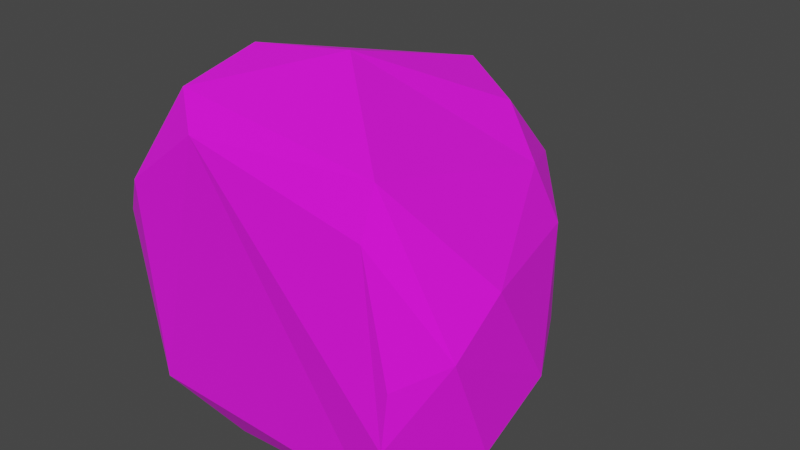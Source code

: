 # Source: Rock_1.blend  (saved by Blender 2.91.10; exported with 4.5.12 LTS)
import bpy
from mathutils import Matrix  # noqa: F401  (used for matrix-valued properties, if any)

bpy.ops.wm.read_factory_settings(use_empty=True)
scene = bpy.context.scene
scene.name = 'Scene'

# ---- collections
col_collection = bpy.data.collections.new('Collection'); scene.collection.children.link(col_collection)

# ---- images (referenced by path relative to the original .blend; pixels are not part of the script)
import os
ASSET_DIR = os.environ.get("B2B_ASSET_DIR", "")  # directory of the original .blend (textures are referenced by path, not embedded)
HERE = os.path.dirname(os.path.abspath(__file__))  # packed textures are extracted next to this script under _unpacked/

def load_image(name, relpath, width, height, colorspace="sRGB"):
    """Load a texture the original file referenced (path relative to the .blend, or extracted next to this script)."""
    p = next((c for c in (os.path.join(HERE, relpath), os.path.join(ASSET_DIR, relpath)) if relpath and os.path.exists(c)), "")
    if p:
        img = bpy.data.images.load(p, check_existing=True)
        img.name = name
    else:  # same state as the original file: an image datablock whose file is absent (Cycles renders it pink)
        img = bpy.data.images.new(name, width, height)
        img.source = "FILE"
        img.filepath = "//" + (relpath or name)
    img.colorspace_settings.name = colorspace
    return img
img_colorpalette_png = load_image('ColorPalette.png', 'ColorPalette.png', 1024, 1024, 'sRGB')

# ---- materials (node trees are filled in below, after node groups)
mat_material = bpy.data.materials.new('Material')
mat_material.alpha_threshold = 0.0
mat_material.use_transparent_shadow = False
mat_material.line_color = (0.0, 0.0, 0.0, 1.0)

# ---- material node trees
mat_material.use_nodes = True; mat_material.node_tree.nodes.clear()
_N = mat_material.node_tree.nodes; _L = mat_material.node_tree.links
n0 = _N.new('ShaderNodeOutputMaterial'); n0.name = 'Material Output'; n0.location = (300, 300)
n1 = _N.new('ShaderNodeBsdfPrincipled'); n1.name = 'Principled BSDF'; n1.location = (10, 300)
n1.distribution = 'GGX'
n1.subsurface_method = 'RANDOM_WALK_SKIN'
n1.inputs[2].default_value = 1.0
n1.inputs[3].default_value = 1.45
n1.inputs[27].default_value = (0.0, 0.0, 0.0, 1.0)
n1.inputs[28].default_value = 1.0
n2 = _N.new('ShaderNodeTexImage'); n2.name = 'Image Texture'; n2.location = (-423, 162)
n2.image = img_colorpalette_png
n2.interpolation = 'Closest'
_L.new(n1.outputs[0], n0.inputs[0])
_L.new(n2.outputs[0], n1.inputs[0])
n0.is_active_output = True

# ---- world
world_world = bpy.data.worlds.new('World'); scene.world = world_world
world_world.use_nodes = True; world_world.node_tree.nodes.clear()
_N = world_world.node_tree.nodes; _L = world_world.node_tree.links
n0 = _N.new('ShaderNodeOutputWorld'); n0.name = 'World Output'; n0.location = (300, 300)
n1 = _N.new('ShaderNodeBackground'); n1.name = 'Background'; n1.location = (10, 300)
n1.inputs[0].default_value = (0.05088, 0.05088, 0.05088, 1.0)
_L.new(n1.outputs[0], n0.inputs[0])
n0.is_active_output = True
world_world.color = (0.05088, 0.05088, 0.05088)
world_world.use_sun_shadow = False
world_world.sun_shadow_jitter_overblur = 0.0

# ---- meshes
me_cube_001 = bpy.data.meshes.new('Cube.001')
me_cube_001.from_pydata([(0.5249, 0.9023, 0.4194), (0.497, 0.03913, -0.4832), (0.6335, 0.6818, -0.4335), (-0.5111, 0.0006846, 0.3735), (-0.5467, 0.09465, 0.5694), (-0.5374, 0.3087, 0.606), (-0.3313, 0.9362, 0.5858), (-0.3621, 1.193, 0.3051), (-0.394, 1.279, -0.01931), (-0.3321, 1.158, -0.3185), (-0.3358, 0.7581, -0.4241), (-0.5269, 0.1541, -0.5322), (-0.4808, 0.03236, -0.4413), (-0.1515, 1.091, -0.4254), (0.1737, 1.055, -0.4217), (0.3985, 0.9393, -0.419), (0.6519, 0.3234, -0.5319), (0.5991, 0.1131, -0.5249), (0.6037, 0.02385, -0.02358), (0.6182, 0.9254, -0.1794), (0.6319, 0.9033, 0.2283), (0.5821, 0.4158, 0.4815), (0.4386, 0.1661, 0.585), (-0.2056, 0.007107, 0.6156), (0.4602, 0.07401, 0.4204), (0.3417, 1.006, 0.5757), (0.09015, 1.12, 0.6576), (-0.1886, 1.102, 0.6374), (-0.6727, 0.09456, 0.1749), (-0.6116, 0.3405, 0.3097), (-0.4332, 0.7841, 0.2914), (-0.5964, 0.3595, -0.2774), (-0.3963, 0.8285, -0.2106), (-0.6412, 0.1047, -0.3132), (-0.2091, 0.1439, -0.6334), (-0.2359, 0.3702, -0.6123), (0.3954, 0.3753, -0.6208), (0.3764, 0.1375, -0.6184), (0.7311, 0.08848, -0.3129), (0.7872, 0.2997, -0.3261), (0.7778, 0.6213, -0.1978), (0.7769, 0.1333, 0.09814), (0.8279, 0.3354, -0.047), (0.7557, 0.3885, 0.2275), (0.324, 0.402, 0.6905), (-0.001676, 0.1125, 0.7575), (0.03293, 0.5128, 0.8193), (-0.3132, 0.08849, 0.731), (-0.301, 0.4022, 0.8058), (0.588, 0.009451, -0.2512), (0.354, 1.155, -0.2499), (0.03045, 1.35, -0.2923), (-0.2413, 1.382, -0.3027), (0.3574, 1.241, 0.01138), (0.02414, 1.479, 0.02138), (-0.2791, 1.523, 0.006219), (0.3671, 1.219, 0.3199), (0.06664, 1.38, 0.3909), (-0.2284, 1.401, 0.3574)], [], [(31, 33, 28), (32, 9, 10), (31, 11, 33), (36, 37, 34), (9, 13, 10), (34, 1, 12), (40, 42, 39), (19, 20, 40), (18, 41, 24), (25, 26, 46), (48, 6, 5), (12, 49, 3), (49, 23, 3), (1, 49, 12), (49, 24, 23), (13, 9, 52), (29, 31, 28), (29, 28, 4, 5), (3, 4, 28), (29, 5, 6, 30), (32, 30, 7, 8), (6, 7, 30), (10, 11, 31, 32), (32, 8, 9), (12, 3, 28, 33), (33, 11, 12), (36, 35, 13, 14), (35, 36, 34), (35, 11, 10, 13), (36, 14, 15), (12, 11, 34), (11, 35, 34), (2, 16, 36, 15), (31, 29, 30, 32), (17, 37, 36, 16), (41, 38, 39, 42), (37, 17, 1), (34, 37, 1), (43, 42, 40, 20), (42, 43, 41), (38, 49, 1, 17), (38, 17, 16, 39), (39, 16, 2, 40), (21, 43, 20, 0), (2, 19, 40), (21, 22, 41, 43), (18, 49, 38, 41), (24, 41, 22), (46, 45, 22, 44), (48, 47, 45, 46), (44, 25, 46), (25, 44, 21, 0), (22, 21, 44), (27, 48, 46, 26), (5, 4, 47, 48), (48, 27, 6), (4, 3, 23, 47), (23, 24, 22, 45), (23, 45, 47), (53, 50, 51, 54), (49, 18, 24), (54, 51, 52, 55), (57, 56, 53, 54), (58, 57, 54, 55), (19, 2, 15, 50), (50, 15, 14, 51), (51, 14, 13, 52), (8, 55, 52, 9), (58, 55, 8, 7), (27, 58, 7, 6), (27, 26, 57, 58), (26, 25, 56, 57), (0, 20, 56, 25), (20, 19, 53, 56), (50, 53, 19)])
_uv = me_cube_001.uv_layers.new(name='UVMap')
_uv.uv.foreach_set('vector', [0.5593, 0.5541, 0.5593, 0.5541, 0.5593, 0.5541, 0.5593, 0.5541, 0.5593, 0.5541, 0.5593, 0.5541, 0.5593, 0.5541, 0.5593, 0.5541, 0.5593, 0.5541, 0.5593, 0.5541, 0.5593, 0.5541, 0.5593, 0.5541, 0.5593, 0.5541, 0.5593, 0.5541, 0.5593, 0.5541, 0.5593, 0.5541, 0.5593, 0.5541, 0.5593, 0.5541, 0.5593, 0.5541, 0.5593, 0.5541, 0.5593, 0.5541, 0.5593, 0.5541, 0.5593, 0.5541, 0.5593, 0.5541, 0.5593, 0.5541, 0.5593, 0.5541, 0.5593, 0.5541, 0.5593, 0.5541, 0.5593, 0.5541, 0.5593, 0.5541, 0.5593, 0.5541, 0.5593, 0.5541, 0.5593, 0.5541, 0.5593, 0.5541, 0.5593, 0.5541, 0.5593, 0.5541, 0.5593, 0.5541, 0.5593, 0.5541, 0.5593, 0.5541, 0.5593, 0.5541, 0.5593, 0.5541, 0.5593, 0.5541, 0.5593, 0.5541, 0.5593, 0.5541, 0.5593, 0.5541, 0.5593, 0.5541, 0.5593, 0.5541, 0.5593, 0.5541, 0.5593, 0.5541, 0.5593, 0.5541, 0.5593, 0.5541, 0.5593, 0.5541, 0.5593, 0.5541, 0.5593, 0.5541, 0.5593, 0.5541, 0.5593, 0.5541, 0.5593, 0.5541, 0.5593, 0.5541, 0.5593, 0.5541, 0.5593, 0.5541, 0.5593, 0.5541, 0.5593, 0.5541, 0.5593, 0.5541, 0.5593, 0.5541, 0.5593, 0.5541, 0.5593, 0.5541, 0.5593, 0.5541, 0.5593, 0.5541, 0.5593, 0.5541, 0.5593, 0.5541, 0.5593, 0.5541, 0.5593, 0.5541, 0.5593, 0.5541, 0.5593, 0.5541, 0.5593, 0.5541, 0.5593, 0.5541, 0.5593, 0.5541, 0.5593, 0.5541, 0.5593, 0.5541, 0.5593, 0.5541, 0.5593, 0.5541, 0.5593, 0.5541, 0.5593, 0.5541, 0.5593, 0.5541, 0.5593, 0.5541, 0.5593, 0.5541, 0.5593, 0.5541, 0.5593, 0.5541, 0.5593, 0.5541, 0.5593, 0.5541, 0.5593, 0.5541, 0.5593, 0.5541, 0.5593, 0.5541, 0.5593, 0.5541, 0.5593, 0.5541, 0.5593, 0.5541, 0.5593, 0.5541, 0.5593, 0.5541, 0.5593, 0.5541, 0.5593, 0.5541, 0.5593, 0.5541, 0.5593, 0.5541, 0.5593, 0.5541, 0.5593, 0.5541, 0.5593, 0.5541, 0.5593, 0.5541, 0.5593, 0.5541, 0.5593, 0.5541, 0.5593, 0.5541, 0.5593, 0.5541, 0.5593, 0.5541, 0.5593, 0.5541, 0.5593, 0.5541, 0.5593, 0.5541, 0.5593, 0.5541, 0.5593, 0.5541, 0.5593, 0.5541, 0.5593, 0.5541, 0.5593, 0.5541, 0.5593, 0.5541, 0.5593, 0.5541, 0.5593, 0.5541, 0.5593, 0.5541, 0.5593, 0.5541, 0.5593, 0.5541, 0.5593, 0.5541, 0.5593, 0.5541, 0.5593, 0.5541, 0.5593, 0.5541, 0.5593, 0.5541, 0.5593, 0.5541, 0.5593, 0.5541, 0.5593, 0.5541, 0.5593, 0.5541, 0.5593, 0.5541, 0.5593, 0.5541, 0.5593, 0.5541, 0.5593, 0.5541, 0.5593, 0.5541, 0.5593, 0.5541, 0.5593, 0.5541, 0.5593, 0.5541, 0.5593, 0.5541, 0.5593, 0.5541, 0.5593, 0.5541, 0.5593, 0.5541, 0.5593, 0.5541, 0.5593, 0.5541, 0.5593, 0.5541, 0.5593, 0.5541, 0.5593, 0.5541, 0.5593, 0.5541, 0.5593, 0.5541, 0.5593, 0.5541, 0.5593, 0.5541, 0.5593, 0.5541, 0.5593, 0.5541, 0.5593, 0.5541, 0.5593, 0.5541, 0.5593, 0.5541, 0.5593, 0.5541, 0.5593, 0.5541, 0.5593, 0.5541, 0.5593, 0.5541, 0.5593, 0.5541, 0.5593, 0.5541, 0.5593, 0.5541, 0.5593, 0.5541, 0.5593, 0.5541, 0.5593, 0.5541, 0.5593, 0.5541, 0.5593, 0.5541, 0.5593, 0.5541, 0.5593, 0.5541, 0.5593, 0.5541, 0.5593, 0.5541, 0.5593, 0.5541, 0.5593, 0.5541, 0.5593, 0.5541, 0.5593, 0.5541, 0.5593, 0.5541, 0.5593, 0.5541, 0.5593, 0.5541, 0.5593, 0.5541, 0.5593, 0.5541, 0.5593, 0.5541, 0.5593, 0.5541, 0.5593, 0.5541, 0.5593, 0.5541, 0.5593, 0.5541, 0.5593, 0.5541, 0.5593, 0.5541, 0.5593, 0.5541, 0.5593, 0.5541, 0.5593, 0.5541, 0.5593, 0.5541, 0.5593, 0.5541, 0.5593, 0.5541, 0.5593, 0.5541, 0.5593, 0.5541, 0.5593, 0.5541, 0.5593, 0.5541, 0.5593, 0.5541, 0.5593, 0.5541, 0.5593, 0.5541, 0.5593, 0.5541, 0.5593, 0.5541, 0.5593, 0.5541, 0.5593, 0.5541, 0.5593, 0.5541, 0.5593, 0.5541, 0.5593, 0.5541, 0.5593, 0.5541, 0.5593, 0.5541, 0.5593, 0.5541, 0.5593, 0.5541, 0.5593, 0.5541, 0.5593, 0.5541, 0.5593, 0.5541, 0.5593, 0.5541, 0.5593, 0.5541, 0.5593, 0.5541, 0.5593, 0.5541, 0.5593, 0.5541, 0.5593, 0.5541, 0.5593, 0.5541, 0.5593, 0.5541, 0.5593, 0.5541, 0.5593, 0.5541, 0.5593, 0.5541, 0.5593, 0.5541, 0.5593, 0.5541, 0.5593, 0.5541, 0.5593, 0.5541, 0.5593, 0.5541, 0.5593, 0.5541, 0.5593, 0.5541, 0.5593, 0.5541, 0.5593, 0.5541, 0.5593, 0.5541, 0.5593, 0.5541, 0.5593, 0.5541, 0.5593, 0.5541, 0.5593, 0.5541, 0.5593, 0.5541, 0.5593, 0.5541, 0.5593, 0.5541, 0.5593, 0.5541, 0.5593, 0.5541, 0.5593, 0.5541, 0.5593, 0.5541, 0.5593, 0.5541, 0.5593, 0.5541, 0.5593, 0.5541, 0.5593, 0.5541, 0.5593, 0.5541, 0.5593, 0.5541, 0.5593, 0.5541, 0.5593, 0.5541, 0.5593, 0.5541, 0.5593, 0.5541, 0.5593, 0.5541, 0.5593, 0.5541, 0.5593, 0.5541])
me_cube_001.materials.append(mat_material)
me_cube_001.use_remesh_fix_poles = True
me_cube_001.use_remesh_preserve_attributes = False
me_cube_001.update()

# ---- objects
ob_cube = bpy.data.objects.new('Cube', me_cube_001)

# ---- transforms, parenting, visibility, modifiers, constraints
ob_cube.location = (0.0, 0.0, 0.0)
ob_cube.lineart.crease_threshold = 0.0
_m = ob_cube.modifiers.new('Decimate', 'DECIMATE')
_m.decimate_type = 'UNSUBDIV'
_m.iterations = 2
_m = ob_cube.modifiers.new('Decimate.001', 'DECIMATE')
_m.decimate_type = 'DISSOLVE'
_m.angle_limit = 0.1745

# ---- collection membership
col_collection.objects.link(ob_cube)

# ---- scene / render settings (as saved in the file)
scene.frame_start = 1; scene.frame_end = 250; scene.frame_set(1)
scene.render.engine = 'BLENDER_EEVEE_NEXT'
scene.cycles.use_denoising = False
scene.cycles.samples = 128
scene.cycles.sampling_pattern = 'TABULATED_SOBOL'
scene.cycles.use_adaptive_sampling = False
scene.cycles.use_light_tree = False
scene.view_settings.view_transform = 'Filmic'
bpy.context.view_layer.update()

# ---- added for rendering (the .blend has no active camera and no usable light): camera, sun
cam_auto = bpy.data.cameras.new('AutoCamera')
cam_auto.lens = 50.0
cam_auto.sensor_width = 36.0
cam_auto.clip_end = 1000.0
ob_auto_camera = bpy.data.objects.new('AutoCamera', cam_auto)
scene.collection.objects.link(ob_auto_camera)
ob_auto_camera.location = (2.40268, -2.07484, 1.96927)
ob_auto_camera.rotation_euler = (1.09748, -7.21219e-08, 0.694738)
scene.camera = ob_auto_camera
light_auto_sun = bpy.data.lights.new('AutoSun', 'SUN')
light_auto_sun.energy = 3.0
light_auto_sun.angle = 0.0523599
ob_auto_sun = bpy.data.objects.new('AutoSun', light_auto_sun)
scene.collection.objects.link(ob_auto_sun)
ob_auto_sun.rotation_euler = (0.872665, 0.174533, 0.523599)
bpy.context.view_layer.update()
